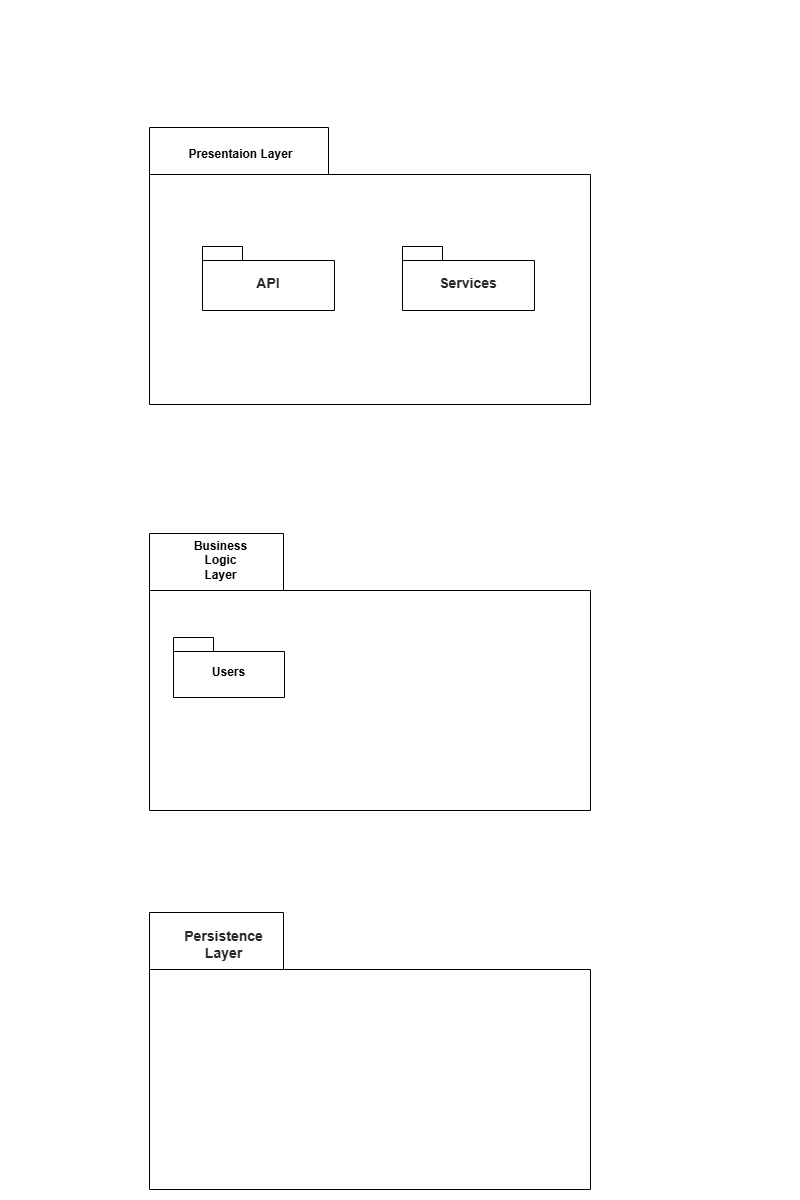

The diagram above was exported from draw.io. Its source (the exported page's mxGraphModel, read from the mxfile embedded in the PNG):
<mxGraphModel dx="642" dy="1327" grid="0" gridSize="10" guides="1" tooltips="1" connect="1" arrows="1" fold="1" page="0" pageScale="1" pageWidth="827" pageHeight="1169" background="light-dark(#FFFFFF,#F3F3F3)" math="0" shadow="0">
  <root>
    <mxCell id="0" />
    <mxCell id="1" parent="0" />
    <mxCell id="KLDpHAjJTLg0kRF01b1Z-4" parent="1" style="shape=folder;fontStyle=1;spacingTop=10;tabWidth=179;tabHeight=47;tabPosition=left;html=1;whiteSpace=wrap;fontColor=light-dark(#000000,#000000);gradientColor=default;strokeColor=light-dark(#000000,#000000);fillColor=none;" value="" vertex="1">
      <mxGeometry height="277" width="441" x="549" y="-673" as="geometry" />
    </mxCell>
    <mxCell id="KLDpHAjJTLg0kRF01b1Z-5" parent="1" style="text;align=center;fontStyle=1;verticalAlign=middle;spacingLeft=3;spacingRight=3;rotatable=0;points=[[0,0.5],[1,0.5]];portConstraint=eastwest;html=1;fontColor=light-dark(#000000,#000000);" value="&lt;span style=&quot;text-wrap-mode: wrap;&quot;&gt;Presentaion&amp;nbsp;&lt;/span&gt;&lt;span style=&quot;text-wrap-mode: wrap; background-color: transparent;&quot;&gt;Layer&lt;/span&gt;" vertex="1">
      <mxGeometry height="34" width="133" x="573" y="-663" as="geometry" />
    </mxCell>
    <mxCell id="KLDpHAjJTLg0kRF01b1Z-6" parent="1" style="shape=folder;fontStyle=1;spacingTop=10;tabWidth=40;tabHeight=14;tabPosition=left;html=1;whiteSpace=wrap;fillColor=none;fontColor=light-dark(#000000,#050505);strokeColor=light-dark(#000000,#000000);" value="&lt;strong style=&quot;box-sizing: border-box; font-weight: bold; font-family: aktiv-grotesk, sans-serif; font-size: 14px; text-align: start;&quot;&gt;&lt;font style=&quot;color: light-dark(rgb(41, 39, 40), rgb(0, 0, 0));&quot;&gt;API&lt;/font&gt;&lt;/strong&gt;" vertex="1">
      <mxGeometry height="64" width="132" x="602" y="-554" as="geometry" />
    </mxCell>
    <mxCell id="KLDpHAjJTLg0kRF01b1Z-7" parent="1" style="shape=folder;fontStyle=1;spacingTop=10;tabWidth=134;tabHeight=57;tabPosition=left;html=1;whiteSpace=wrap;fontColor=light-dark(#000000,#000000);gradientColor=default;strokeColor=light-dark(#000000,#000000);fillColor=none;" value="" vertex="1">
      <mxGeometry height="277" width="441" x="549" y="-267" as="geometry" />
    </mxCell>
    <mxCell id="KLDpHAjJTLg0kRF01b1Z-9" parent="1" style="text;align=center;fontStyle=1;verticalAlign=middle;spacingLeft=3;spacingRight=3;rotatable=0;points=[[0,0.5],[1,0.5]];portConstraint=eastwest;html=1;fontColor=light-dark(#000000,#000000);" value="&lt;span style=&quot;text-wrap-mode: wrap;&quot;&gt;Business Logic Layer&lt;/span&gt;" vertex="1">
      <mxGeometry height="27" width="67" x="586" y="-254" as="geometry" />
    </mxCell>
    <mxCell id="KLDpHAjJTLg0kRF01b1Z-12" parent="1" style="shape=folder;fontStyle=1;spacingTop=10;tabWidth=134;tabHeight=57;tabPosition=left;html=1;whiteSpace=wrap;fontColor=light-dark(#000000,#000000);gradientColor=default;strokeColor=light-dark(#000000,#000000);fillColor=none;" value="" vertex="1">
      <mxGeometry height="277" width="441" x="549" y="112" as="geometry" />
    </mxCell>
    <mxCell id="KLDpHAjJTLg0kRF01b1Z-13" parent="1" style="text;align=center;fontStyle=1;verticalAlign=middle;spacingLeft=3;spacingRight=3;rotatable=0;points=[[0,0.5],[1,0.5]];portConstraint=eastwest;html=1;fontColor=light-dark(#000000,#000000);" value="&lt;strong style=&quot;box-sizing: border-box; font-weight: bold; font-family: aktiv-grotesk, sans-serif; font-size: 14px; text-align: start; text-wrap-mode: wrap;&quot;&gt;&lt;font style=&quot;color: light-dark(rgb(41, 39, 40), rgb(0, 0, 0));&quot;&gt;Persistence Layer&lt;/font&gt;&lt;/strong&gt;" vertex="1">
      <mxGeometry height="27" width="67" x="589" y="130" as="geometry" />
    </mxCell>
    <mxCell id="sL84F70x13zwPwjYtiEX-2" parent="1" style="shape=folder;fontStyle=1;spacingTop=10;tabWidth=40;tabHeight=14;tabPosition=left;html=1;whiteSpace=wrap;fillColor=none;fontColor=light-dark(#000000,#050505);strokeColor=light-dark(#000000,#000000);shadow=0;" value="&lt;strong style=&quot;box-sizing: border-box; font-weight: bold; font-family: aktiv-grotesk, sans-serif; font-size: 14px; text-align: start;&quot;&gt;&lt;font style=&quot;color: light-dark(rgb(41, 39, 40), rgb(0, 0, 0));&quot;&gt;Services&lt;/font&gt;&lt;/strong&gt;" vertex="1">
      <mxGeometry height="64" width="132" x="802" y="-554" as="geometry" />
    </mxCell>
    <mxCell id="sL84F70x13zwPwjYtiEX-3" parent="1" style="shape=folder;fontStyle=1;spacingTop=10;tabWidth=40;tabHeight=14;tabPosition=left;html=1;whiteSpace=wrap;strokeColor=light-dark(#000000,#000000);fillColor=none;" value="&lt;font style=&quot;color: light-dark(rgb(0, 0, 0), rgb(0, 0, 0));&quot;&gt;Users&lt;/font&gt;" vertex="1">
      <mxGeometry height="60" width="111" x="573" y="-163" as="geometry" />
    </mxCell>
  </root>
</mxGraphModel>